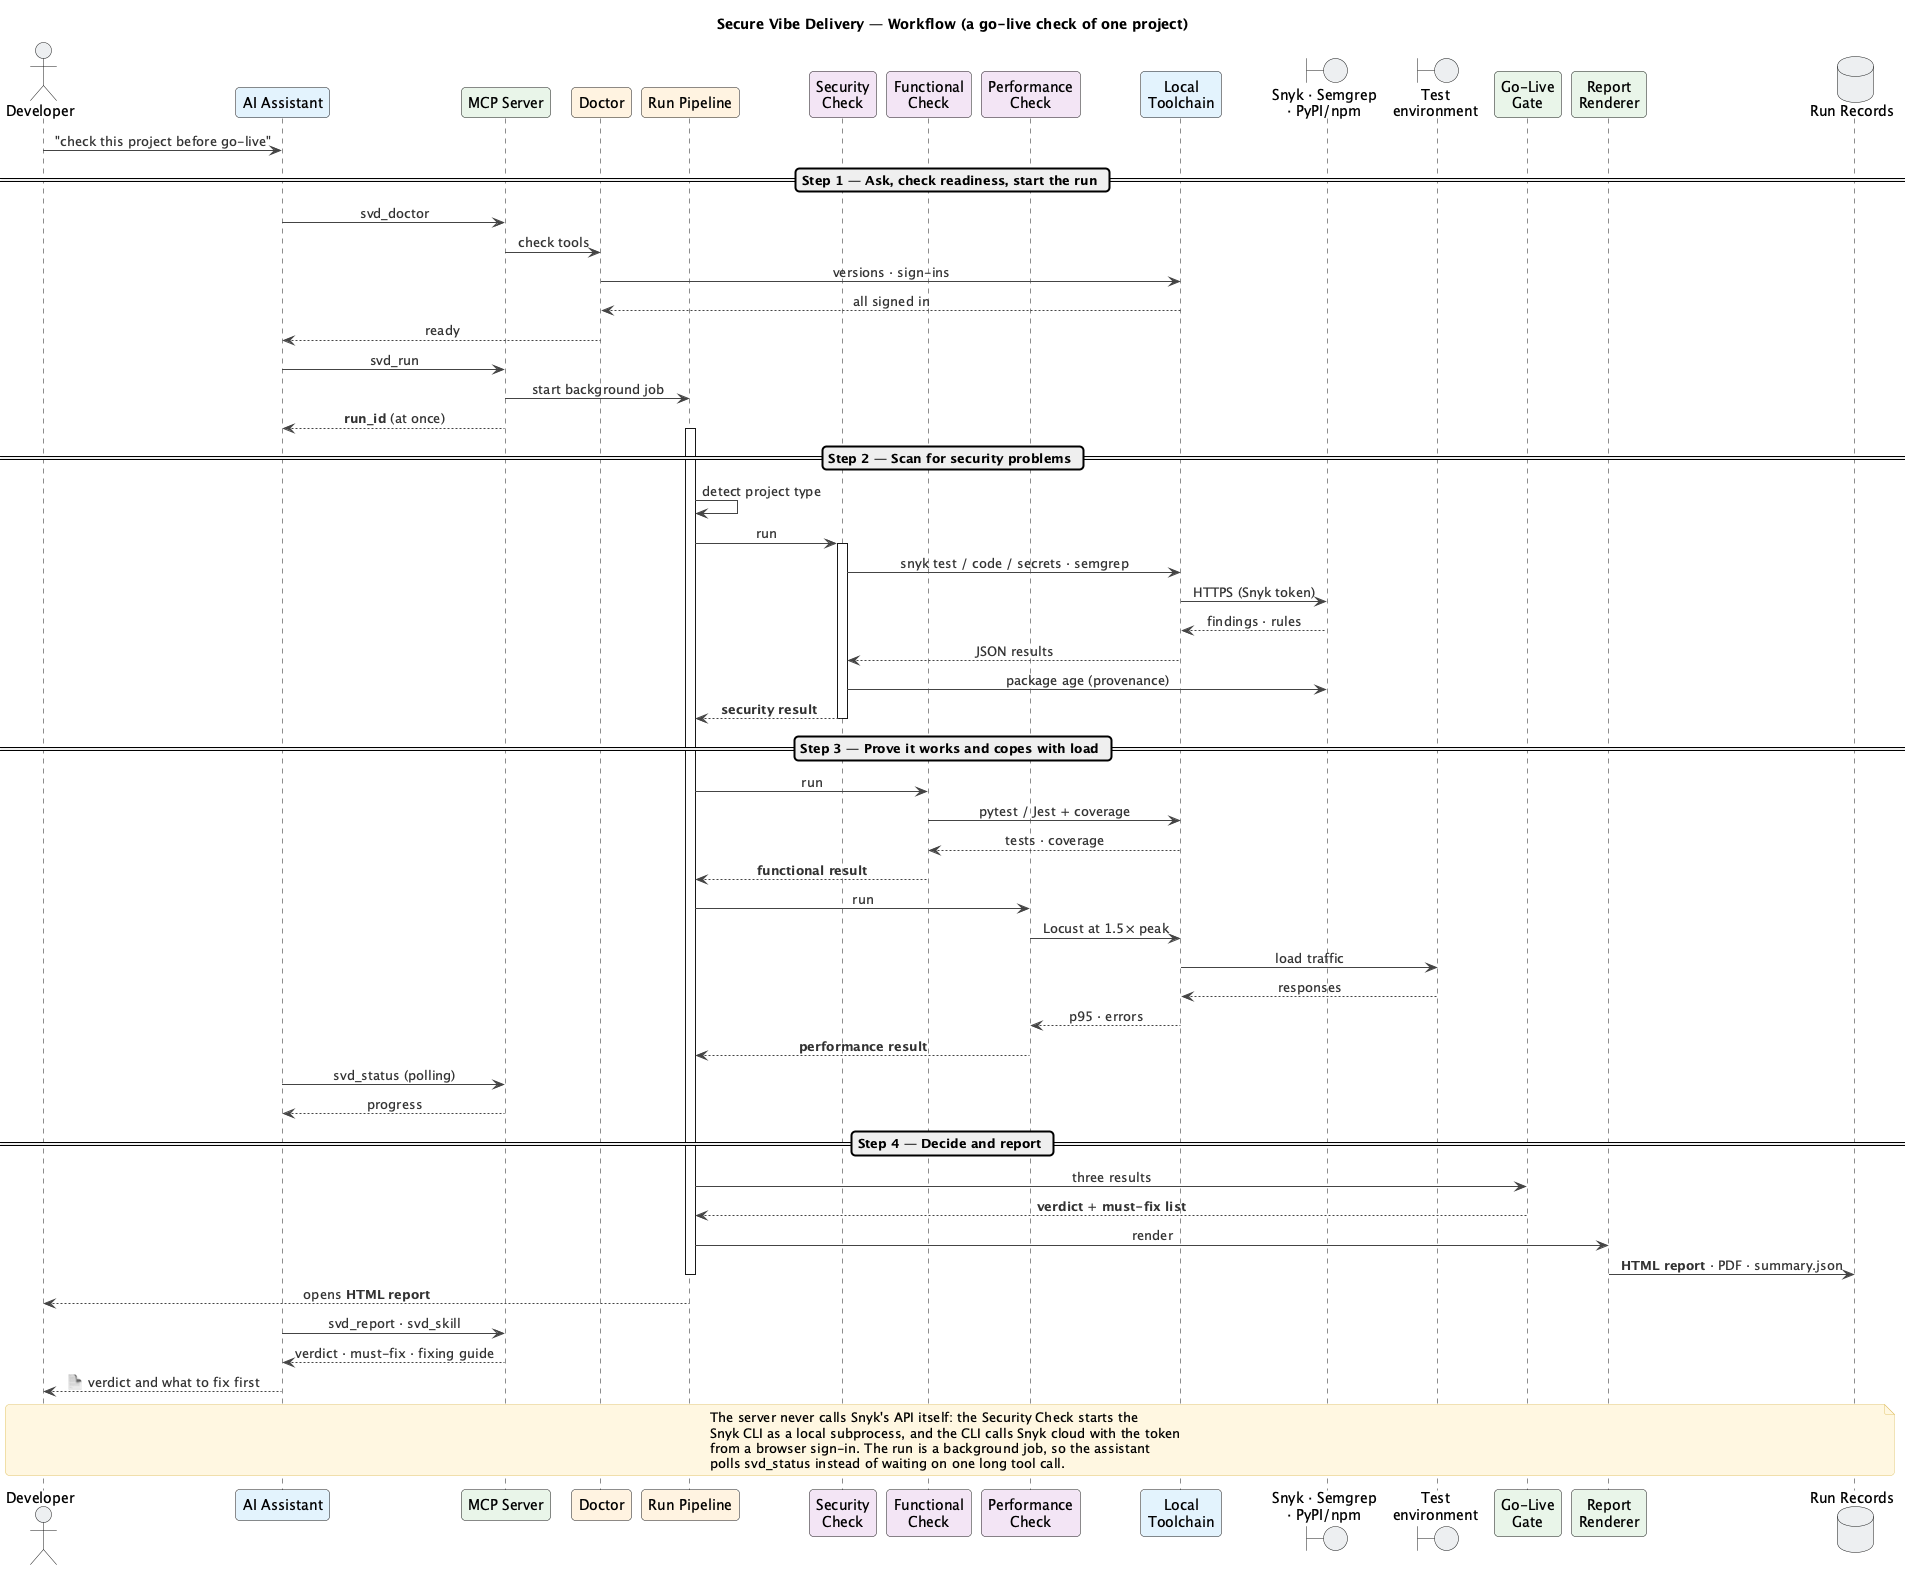

The diagram above was rendered by PlantUML. Its source (embedded in the PNG):
@startuml system-workflow
title Secure Vibe Delivery — Workflow (a go-live check of one project)

skinparam backgroundColor #FFFFFF
skinparam shadowing false
skinparam sequenceMessageAlign center
skinparam roundcorner 8
skinparam ArrowColor #444444
skinparam ArrowFontColor #333333
skinparam responseMessageBelowArrow true
skinparam NoteBackgroundColor #FFF7E0
skinparam NoteBorderColor #E0C46C

actor "Developer" as User #ECEFF1
participant "AI Assistant" as AST #E3F2FD
participant "MCP Server" as MCP #E8F5E9
participant "Doctor" as DOC #FFF3E0
participant "Run Pipeline" as PIPE #FFF3E0
participant "Security\nCheck" as SEC #F3E5F5
participant "Functional\nCheck" as FUN #F3E5F5
participant "Performance\nCheck" as PERF #F3E5F5
participant "Local\nToolchain" as TOOLS #E3F2FD
boundary "Snyk · Semgrep\n· PyPI/npm" as CLOUD #ECEFF1
boundary "Test\nenvironment" as TEST #ECEFF1
participant "Go-Live\nGate" as GATE #E8F5E9
participant "Report\nRenderer" as REND #E8F5E9
database "Run Records" as RUNS #ECEFF1

User -> AST : "check this project before go-live"

== Step 1 — Ask, check readiness, start the run ==
AST -> MCP : svd_doctor
MCP -> DOC : check tools
DOC -> TOOLS : versions · sign-ins
TOOLS --> DOC : all signed in
DOC --> AST : ready
AST -> MCP : svd_run
MCP -> PIPE : start background job
MCP --> AST : **run_id** (at once)

== Step 2 — Scan for security problems ==
activate PIPE
PIPE -> PIPE : detect project type
PIPE -> SEC : run
activate SEC
SEC -> TOOLS : snyk test / code / secrets · semgrep
TOOLS -> CLOUD : HTTPS (Snyk token)
CLOUD --> TOOLS : findings · rules
TOOLS --> SEC : JSON results
SEC -> CLOUD : package age (provenance)
SEC --> PIPE : **security result**
deactivate SEC

== Step 3 — Prove it works and copes with load ==
PIPE -> FUN : run
FUN -> TOOLS : pytest / Jest + coverage
TOOLS --> FUN : tests · coverage
FUN --> PIPE : **functional result**
PIPE -> PERF : run
PERF -> TOOLS : Locust at 1.5× peak
TOOLS -> TEST : load traffic
TEST --> TOOLS : responses
TOOLS --> PERF : p95 · errors
PERF --> PIPE : **performance result**
AST -> MCP : svd_status (polling)
MCP --> AST : progress

== Step 4 — Decide and report ==
PIPE -> GATE : three results
GATE --> PIPE : **verdict** + **must-fix list**
PIPE -> REND : render
REND -> RUNS : **HTML report** · PDF · summary.json
deactivate PIPE
PIPE --> User : opens **HTML report**
AST -> MCP : svd_report · svd_skill
MCP --> AST : verdict · must-fix · fixing guide
AST --> User : 📄 verdict and what to fix first

note across
  The server never calls Snyk's API itself: the Security Check starts the
  Snyk CLI as a local subprocess, and the CLI calls Snyk cloud with the token
  from a browser sign-in. The run is a background job, so the assistant
  polls svd_status instead of waiting on one long tool call.
end note

@enduml